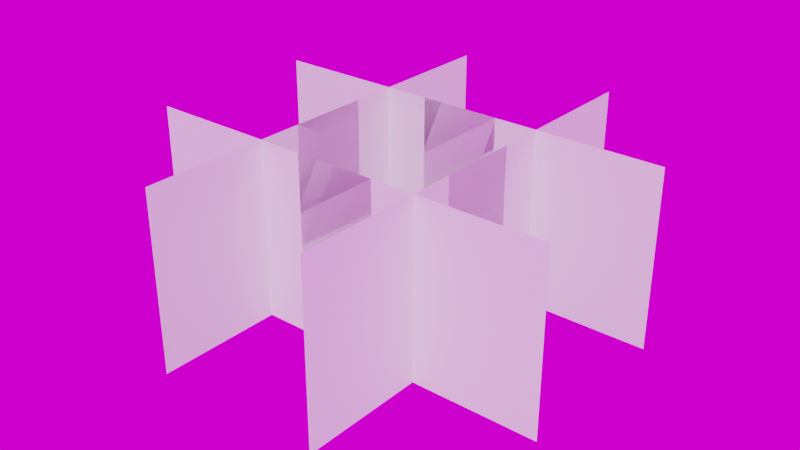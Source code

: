# Source: grass.blend  (saved by Blender 4.0.36; exported with 4.5.12 LTS)
import bpy
from mathutils import Matrix  # noqa: F401  (used for matrix-valued properties, if any)

bpy.ops.wm.read_factory_settings(use_empty=True)
scene = bpy.context.scene
scene.name = 'Scene'

# ---- collections
col_collection = bpy.data.collections.new('Collection'); scene.collection.children.link(col_collection)

# ---- images (referenced by path relative to the original .blend; pixels are not part of the script)
import os
ASSET_DIR = os.environ.get("B2B_ASSET_DIR", "")  # directory of the original .blend (textures are referenced by path, not embedded)
HERE = os.path.dirname(os.path.abspath(__file__))  # packed textures are extracted next to this script under _unpacked/

def load_image(name, relpath, width, height, colorspace="sRGB"):
    """Load a texture the original file referenced (path relative to the .blend, or extracted next to this script)."""
    p = next((c for c in (os.path.join(HERE, relpath), os.path.join(ASSET_DIR, relpath)) if relpath and os.path.exists(c)), "")
    if p:
        img = bpy.data.images.load(p, check_existing=True)
        img.name = name
    else:  # same state as the original file: an image datablock whose file is absent (Cycles renders it pink)
        img = bpy.data.images.new(name, width, height)
        img.source = "FILE"
        img.filepath = "//" + (relpath or name)
    img.colorspace_settings.name = colorspace
    return img
img_abandoned_slipway_4k_hdr = load_image('abandoned_slipway_4k.hdr', 'abandoned_slipway_4k.hdr', 1024, 1024, 'Linear Rec.709')

# ---- world
world_world = bpy.data.worlds.new('World'); scene.world = world_world
world_world.use_nodes = True; world_world.node_tree.nodes.clear()
_N = world_world.node_tree.nodes; _L = world_world.node_tree.links
n0 = _N.new('ShaderNodeOutputWorld'); n0.name = 'World Output'; n0.location = (736, 278)
n1 = _N.new('ShaderNodeTexEnvironment'); n1.name = 'Environment Texture'; n1.location = (123, 314)
n1.image = img_abandoned_slipway_4k_hdr
n2 = _N.new('ShaderNodeMapping'); n2.name = 'Mapping'; n2.location = (-57, 314)
n3 = _N.new('ShaderNodeTexCoord'); n3.name = 'Texture Coordinate'; n3.location = (-237, 314)
n4 = _N.new('ShaderNodeBackground'); n4.name = 'Background'; n4.location = (540, 282)
_L.new(n4.outputs[0], n0.inputs[0])
_L.new(n1.outputs[0], n4.inputs[0])
_L.new(n2.outputs[0], n1.inputs[0])
_L.new(n3.outputs[0], n2.inputs[0])
n0.is_active_output = True
world_world.color = (0.05088, 0.05088, 0.05088)
world_world.use_sun_shadow = False
world_world.sun_shadow_jitter_overblur = 0.0

# ---- meshes
me_plane_002 = bpy.data.meshes.new('Plane.002')
me_plane_002.from_pydata([(-0.3212, 0.0007258, 0.9603), (-0.3212, 2.001, 0.9603), (1.679, 0.0007258, 0.9603), (1.679, 2.001, 0.9603)], [], [(0, 2, 3, 1)])
me_plane_002.polygons.foreach_set('use_smooth', [True] * 1)
_uv = me_plane_002.uv_layers.new(name='UVMap')
_uv.uv.foreach_set('vector', [0.01149, 0.01149, 0.9885, 0.01149, 0.9885, 0.9885, 0.01149, 0.9885])
me_plane_002.update()
me_plane_009 = bpy.data.meshes.new('Plane.009')
me_plane_009.from_pydata([(-1.679, 0.0007257, -0.9591), (-1.679, 2.001, -0.9591), (0.3209, 0.0007257, -0.9591), (0.3209, 2.001, -0.9591)], [], [(0, 2, 3, 1)])
me_plane_009.polygons.foreach_set('use_smooth', [True] * 1)
_uv = me_plane_009.uv_layers.new(name='UVMap')
_uv.uv.foreach_set('vector', [0.01149, 0.01149, 0.9885, 0.01149, 0.9885, 0.9885, 0.01149, 0.9885])
me_plane_009.update()
me_plane_010 = bpy.data.meshes.new('Plane.010')
me_plane_010.from_pydata([(0.6788, 0.0007257, -0.4589), (0.6788, 2.001, -0.4589), (0.6788, 0.0007259, 2.38), (0.6788, 2.001, 2.38)], [], [(0, 2, 3, 1)])
me_plane_010.polygons.foreach_set('use_smooth', [True] * 1)
_uv = me_plane_010.uv_layers.new(name='UVMap')
_uv.uv.foreach_set('vector', [0.01149, 0.01149, 0.9885, 0.01149, 0.9885, 0.9885, 0.01149, 0.9885])
me_plane_010.update()
me_plane_011 = bpy.data.meshes.new('Plane.011')
me_plane_011.from_pydata([(0.6788, 0.0007257, -2.378), (0.6788, 2.001, -2.378), (0.6788, 0.0007258, 0.4601), (0.6788, 2.001, 0.4601)], [], [(0, 2, 3, 1)])
me_plane_011.polygons.foreach_set('use_smooth', [True] * 1)
_uv = me_plane_011.uv_layers.new(name='UVMap')
_uv.uv.foreach_set('vector', [0.01149, 0.01149, 0.9885, 0.01149, 0.9885, 0.9885, 0.01149, 0.9885])
me_plane_011.update()
me_plane_012 = bpy.data.meshes.new('Plane.012')
me_plane_012.from_pydata([(-0.3212, 0.0007257, -0.9591), (-0.3212, 2.001, -0.9591), (1.679, 0.0007257, -0.9591), (1.679, 2.001, -0.9591)], [], [(0, 2, 3, 1)])
me_plane_012.polygons.foreach_set('use_smooth', [True] * 1)
_uv = me_plane_012.uv_layers.new(name='UVMap')
_uv.uv.foreach_set('vector', [0.01149, 0.01149, 0.9885, 0.01149, 0.9885, 0.9885, 0.01149, 0.9885])
me_plane_012.update()
me_plane_013 = bpy.data.meshes.new('Plane.013')
me_plane_013.from_pydata([(-0.6791, 0.0007257, -0.4589), (-0.6791, 2.001, -0.4589), (-0.6791, 0.0007259, 2.38), (-0.6791, 2.001, 2.38)], [], [(0, 2, 3, 1)])
me_plane_013.polygons.foreach_set('use_smooth', [True] * 1)
_uv = me_plane_013.uv_layers.new(name='UVMap')
_uv.uv.foreach_set('vector', [0.01149, 0.01149, 0.9885, 0.01149, 0.9885, 0.9885, 0.01149, 0.9885])
me_plane_013.update()
me_plane_014 = bpy.data.meshes.new('Plane.014')
me_plane_014.from_pydata([(-1.679, 0.0007258, 0.9603), (-1.679, 2.001, 0.9603), (0.3209, 0.0007258, 0.9603), (0.3209, 2.001, 0.9603)], [], [(0, 2, 3, 1)])
me_plane_014.polygons.foreach_set('use_smooth', [True] * 1)
_uv = me_plane_014.uv_layers.new(name='UVMap')
_uv.uv.foreach_set('vector', [0.01149, 0.01149, 0.9885, 0.01149, 0.9885, 0.9885, 0.01149, 0.9885])
me_plane_014.update()
me_plane_015 = bpy.data.meshes.new('Plane.015')
me_plane_015.from_pydata([(-0.6791, 0.0007257, -2.378), (-0.6791, 2.001, -2.378), (-0.6791, 0.0007258, 0.4601), (-0.6791, 2.001, 0.4601)], [], [(0, 2, 3, 1)])
me_plane_015.polygons.foreach_set('use_smooth', [True] * 1)
_uv = me_plane_015.uv_layers.new(name='UVMap')
_uv.uv.foreach_set('vector', [0.01149, 0.01149, 0.9885, 0.01149, 0.9885, 0.9885, 0.01149, 0.9885])
me_plane_015.update()

# ---- objects
ob_grass_002 = bpy.data.objects.new('grass.002', me_plane_002)
ob_grass_001 = bpy.data.objects.new('grass.001', me_plane_009)
ob_grass_003 = bpy.data.objects.new('grass.003', me_plane_010)
ob_grass_004 = bpy.data.objects.new('grass.004', me_plane_011)
ob_grass_005 = bpy.data.objects.new('grass.005', me_plane_012)
ob_grass_006 = bpy.data.objects.new('grass.006', me_plane_013)
ob_grass_007 = bpy.data.objects.new('grass.007', me_plane_014)
ob_grass_008 = bpy.data.objects.new('grass.008', me_plane_015)

# ---- transforms, parenting, visibility, modifiers, constraints
ob_grass_002.location = (-2.98e-08, -2.98e-08, 0.0)
ob_grass_002.rotation_euler = (1.571, -0.0, 1.571)
ob_grass_002.scale = (2.495, 1.758, 1.758)
ob_grass_001.location = (0.0, 0.0, 9.313e-10)
ob_grass_001.rotation_euler = (1.571, -0.0, 1.571)
ob_grass_001.scale = (2.495, 1.758, 1.758)
ob_grass_003.location = (-2.98e-08, -2.98e-08, 0.0)
ob_grass_003.rotation_euler = (1.571, -0.0, 1.571)
ob_grass_003.scale = (2.495, 1.758, 1.758)
ob_grass_004.location = (0.0, -2.98e-08, 9.313e-10)
ob_grass_004.rotation_euler = (1.571, -0.0, 1.571)
ob_grass_004.scale = (2.495, 1.758, 1.758)
ob_grass_005.location = (0.0, -2.98e-08, 9.313e-10)
ob_grass_005.rotation_euler = (1.571, -0.0, 1.571)
ob_grass_005.scale = (2.495, 1.758, 1.758)
ob_grass_006.location = (0.0, -1.863e-09, 0.0)
ob_grass_006.rotation_euler = (1.571, -0.0, 1.571)
ob_grass_006.scale = (2.495, 1.758, 1.758)
ob_grass_007.location = (0.0, -1.863e-09, 0.0)
ob_grass_007.rotation_euler = (1.571, -0.0, 1.571)
ob_grass_007.scale = (2.495, 1.758, 1.758)
ob_grass_008.location = (0.0, 0.0, 9.313e-10)
ob_grass_008.rotation_euler = (1.571, -0.0, 1.571)
ob_grass_008.scale = (2.495, 1.758, 1.758)

# ---- collection membership
col_collection.objects.link(ob_grass_002)
col_collection.objects.link(ob_grass_001)
col_collection.objects.link(ob_grass_003)
col_collection.objects.link(ob_grass_004)
col_collection.objects.link(ob_grass_005)
col_collection.objects.link(ob_grass_006)
col_collection.objects.link(ob_grass_007)
col_collection.objects.link(ob_grass_008)

# ---- scene / render settings (as saved in the file)
scene.frame_start = 1; scene.frame_end = 250; scene.frame_set(1)
scene.render.engine = 'CYCLES'
scene.render.use_high_quality_normals = True
scene.cycles.use_denoising = False
scene.cycles.samples = 250
scene.cycles.sampling_pattern = 'TABULATED_SOBOL'
scene.cycles.max_bounces = 8
scene.cycles.diffuse_bounces = 6
scene.cycles.glossy_bounces = 6
scene.cycles.transmission_bounces = 6
scene.cycles.transparent_max_bounces = 6
scene.cycles.tile_size = 256
scene.eevee.taa_samples = 64
scene.eevee.taa_render_samples = 256
scene.eevee.volumetric_tile_size = '2'
scene.eevee.use_volumetric_shadows = True
scene.eevee.use_gtao = True
scene.eevee.use_raytracing = True
scene.view_settings.view_transform = 'Filmic'
bpy.context.view_layer.update()

# ---- added for rendering (the .blend has no active camera and no usable light): camera, sun
cam_auto = bpy.data.cameras.new('AutoCamera')
cam_auto.lens = 50.0
cam_auto.sensor_width = 36.0
cam_auto.clip_end = 1000.0
ob_auto_camera = bpy.data.objects.new('AutoCamera', cam_auto)
scene.collection.objects.link(ob_auto_camera)
ob_auto_camera.location = (11.4277, -13.7125, 10.9007)
ob_auto_camera.rotation_euler = (1.09748, -7.21219e-08, 0.694738)
scene.camera = ob_auto_camera
light_auto_sun = bpy.data.lights.new('AutoSun', 'SUN')
light_auto_sun.energy = 3.0
light_auto_sun.angle = 0.0523599
ob_auto_sun = bpy.data.objects.new('AutoSun', light_auto_sun)
scene.collection.objects.link(ob_auto_sun)
ob_auto_sun.rotation_euler = (0.872665, 0.174533, 0.523599)
bpy.context.view_layer.update()
